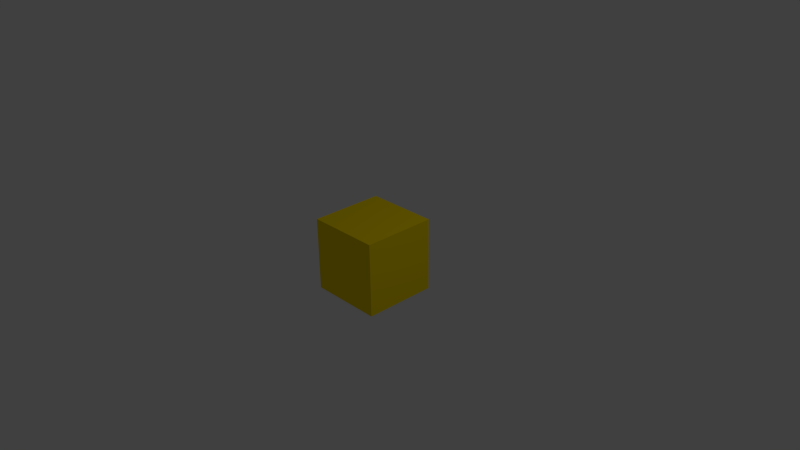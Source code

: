 # Source: cube.blend  (saved by Blender 2.71.0; exported with 4.5.12 LTS)
import bpy
from mathutils import Matrix  # noqa: F401  (used for matrix-valued properties, if any)

bpy.ops.wm.read_factory_settings(use_empty=True)
scene = bpy.context.scene
scene.name = 'Scene'

# ---- collections
col_collection_1 = bpy.data.collections.new('Collection 1'); scene.collection.children.link(col_collection_1)

# ---- materials (node trees are filled in below, after node groups)
mat_material = bpy.data.materials.new('Material')
mat_material.alpha_threshold = 0.0
mat_material.use_transparent_shadow = False
mat_material.diffuse_color = (1.0, 0.7466, 0.0008231, 1.0)
mat_material.roughness = 0.5
mat_material.line_color = (0.0, 0.0, 0.0, 1.0)

# ---- material node trees

# ---- world
world_world = bpy.data.worlds.new('World'); scene.world = world_world
world_world.color = (0.05088, 0.05088, 0.05088)
world_world.use_sun_shadow = False
world_world.sun_shadow_jitter_overblur = 0.0
world_world.cycles.sampling_method = 'MANUAL'
world_world.cycles.sample_map_resolution = 256

# ---- cameras
cam_camera = bpy.data.cameras.new('Camera')
cam_camera.clip_end = 100.0
cam_camera.lens = 35.0
cam_camera.sensor_width = 32.0
cam_camera.sensor_height = 18.0
cam_camera.ortho_scale = 7.314
cam_camera.dof.focus_distance = 0.0
cam_camera.dof.aperture_fstop = 128.0

# ---- lights
light_lamp = bpy.data.lights.new('Lamp', 'POINT')
light_lamp.transmission_factor = 0.0
light_lamp.cutoff_distance = 30.0
light_lamp.energy = 100.0
light_lamp.shadow_buffer_clip_start = 1.001
light_lamp.shadow_soft_size = 0.1
light_lamp.shadow_maximum_resolution = 0.006
light_lamp.use_absolute_resolution = True
light_lamp.cycles.use_multiple_importance_sampling = False

# ---- meshes
me_cube = bpy.data.meshes.new('Cube')
me_cube.from_pydata([(1.0, 1.0, -1.0), (1.0, -1.0, -1.0), (-1.0, -1.0, -1.0), (-1.0, 1.0, -1.0), (1.0, 1.0, 1.0), (1.0, -1.0, 1.0), (-1.0, -1.0, 1.0), (-1.0, 1.0, 1.0)], [], [(0, 1, 2, 3), (4, 7, 6, 5), (0, 4, 5, 1), (1, 5, 6, 2), (2, 6, 7, 3), (4, 0, 3, 7)])
me_cube.materials.append(mat_material)
me_cube.use_remesh_preserve_volume = False
me_cube.use_remesh_preserve_attributes = False
me_cube.use_mirror_vertex_groups = False
me_cube.update()

# ---- objects
ob_cube = bpy.data.objects.new('Cube', me_cube)
ob_lamp = bpy.data.objects.new('Lamp', light_lamp)
ob_camera = bpy.data.objects.new('Camera', cam_camera)

# ---- transforms, parenting, visibility, modifiers, constraints
ob_cube.location = (0.0, 0.0, 0.0)
ob_cube.scale = (0.5, 0.5, 0.5)
ob_cube.lock_rotations_4d = False
ob_cube.empty_display_type = 'ARROWS'
ob_cube.lineart.crease_threshold = 0.0
ob_lamp.location = (4.076, 1.005, 5.904)
ob_lamp.rotation_euler = (0.6503, 0.05522, 1.866)
ob_lamp.lock_rotations_4d = False
ob_lamp.empty_display_type = 'ARROWS'
ob_lamp.color = (0.0, 0.0, 0.0, 0.0)
ob_lamp.lineart.crease_threshold = 0.0
ob_camera.location = (7.481, -6.508, 5.344)
ob_camera.rotation_euler = (1.109, 0.01082, 0.8149)
ob_camera.lock_rotations_4d = False
ob_camera.empty_display_type = 'ARROWS'
ob_camera.color = (0.0, 0.0, 0.0, 0.0)
ob_camera.display_type = 'WIRE'
ob_camera.lineart.crease_threshold = 0.0

# ---- collection membership
col_collection_1.objects.link(ob_cube)
col_collection_1.objects.link(ob_lamp)
col_collection_1.objects.link(ob_camera)

# ---- scene / render settings (as saved in the file)
scene.camera = ob_camera
scene.frame_start = 1; scene.frame_end = 250; scene.frame_set(1)
scene.render.engine = 'BLENDER_EEVEE_NEXT'
scene.render.resolution_percentage = 50
scene.render.dither_intensity = 0.0
scene.cycles.use_denoising = False
scene.cycles.samples = 10
scene.cycles.sampling_pattern = 'TABULATED_SOBOL'
scene.cycles.light_sampling_threshold = 0.0
scene.cycles.use_adaptive_sampling = False
scene.cycles.use_light_tree = False
scene.cycles.blur_glossy = 0.0
scene.cycles.volume_bounces = 1
scene.cycles.pixel_filter_type = 'GAUSSIAN'
scene.cycles.sample_clamp_indirect = 0.0
scene.view_settings.view_transform = 'Standard'
bpy.context.view_layer.update()
